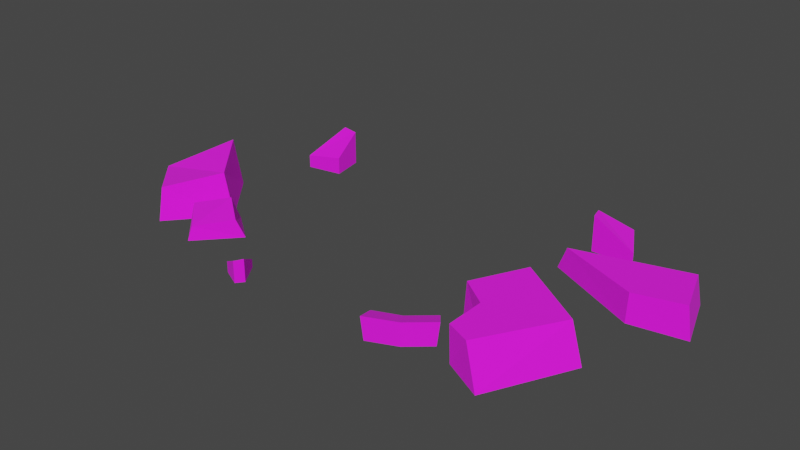 # Source: Rock_H.blend  (saved by Blender 4.2.66; exported with 4.5.12 LTS)
import bpy
from mathutils import Matrix  # noqa: F401  (used for matrix-valued properties, if any)

bpy.ops.wm.read_factory_settings(use_empty=True)
scene = bpy.context.scene
scene.name = 'Scene'

# ---- images (referenced by path relative to the original .blend; pixels are not part of the script)
import os
ASSET_DIR = os.environ.get("B2B_ASSET_DIR", "")  # directory of the original .blend (textures are referenced by path, not embedded)
HERE = os.path.dirname(os.path.abspath(__file__))  # packed textures are extracted next to this script under _unpacked/

def load_image(name, relpath, width, height, colorspace="sRGB"):
    """Load a texture the original file referenced (path relative to the .blend, or extracted next to this script)."""
    p = next((c for c in (os.path.join(HERE, relpath), os.path.join(ASSET_DIR, relpath)) if relpath and os.path.exists(c)), "")
    if p:
        img = bpy.data.images.load(p, check_existing=True)
        img.name = name
    else:  # same state as the original file: an image datablock whose file is absent (Cycles renders it pink)
        img = bpy.data.images.new(name, width, height)
        img.source = "FILE"
        img.filepath = "//" + (relpath or name)
    img.colorspace_settings.name = colorspace
    return img
img_tower_h_broken_3_png = load_image('Tower_H_Broken_3.png', 'Tower_Broken_3.png', 1024, 1024, 'sRGB')

# ---- materials (node trees are filled in below, after node groups)
mat_rock_h = bpy.data.materials.new('Rock_H')

# ---- material node trees
mat_rock_h.use_nodes = True; mat_rock_h.node_tree.nodes.clear()
_N = mat_rock_h.node_tree.nodes; _L = mat_rock_h.node_tree.links
n0 = _N.new('ShaderNodeBsdfPrincipled'); n0.name = 'Principled BSDF'; n0.location = (10, 300)
n0.inputs[2].default_value = 1.0
n1 = _N.new('ShaderNodeOutputMaterial'); n1.name = 'Material Output'; n1.location = (300, 300)
n2 = _N.new('ShaderNodeTexImage'); n2.name = 'Image Texture'; n2.location = (-254, 264)
n2.image = img_tower_h_broken_3_png
_L.new(n0.outputs[0], n1.inputs[0])
_L.new(n2.outputs[0], n0.inputs[0])
n1.is_active_output = True

# ---- world
world_world = bpy.data.worlds.new('World'); scene.world = world_world
world_world.use_nodes = True; world_world.node_tree.nodes.clear()
_N = world_world.node_tree.nodes; _L = world_world.node_tree.links
n0 = _N.new('ShaderNodeOutputWorld'); n0.name = 'World Output'; n0.location = (300, 300)
n1 = _N.new('ShaderNodeBackground'); n1.name = 'Background'; n1.location = (10, 300)
n1.inputs[0].default_value = (0.05088, 0.05088, 0.05088, 1.0)
_L.new(n1.outputs[0], n0.inputs[0])
n0.is_active_output = True
world_world.color = (0.05088, 0.05088, 0.05088)
world_world.use_sun_shadow = False
world_world.sun_shadow_jitter_overblur = 0.0

# ---- meshes
me_rock_h = bpy.data.meshes.new('Rock_H')
me_rock_h.from_pydata([(197.7, -24.43, 0.4131), (197.5, -21.8, 24.41), (117.1, 14.33, 0.4131), (125.2, 13.04, 20.42), (244.3, -16.54, 0.4131), (239.4, -14.71, 26.73), (227.4, 32.92, 0.4131), (224.2, 29.75, 25.89), (-235.0, -80.73, 1.44), (-227.3, -81.59, 20.09), (-182.0, -35.69, 0.808), (-184.7, -41.58, 43.84), (-179.8, -132.5, 0.9895), (-186.1, -122.0, 26.36), (-141.2, -84.42, -0.02772), (-153.8, -81.35, 34.86), (-161.5, 28.98, 0.2011), (-161.5, 28.98, 11.7), (-148.4, 63.62, 0.2011), (-148.4, 63.62, 31.95), (-130.3, 34.64, 0.2011), (-130.3, 34.64, 15.61), (-135.4, 63.08, 0.2011), (-135.4, 63.08, 30.49), (-64.0, -136.4, 0.1502), (-64.0, -136.4, 7.292), (-51.5, -155.7, 0.1502), (-51.5, -155.7, 19.87), (-72.68, -154.1, 0.1502), (-72.68, -154.1, 9.722), (-56.56, -162.0, 0.1502), (-56.56, -162.0, 18.96), (70.24, -158.9, -0.04559), (68.16, -159.8, 19.45), (59.56, -133.1, -0.04559), (59.76, -139.5, 11.38), (113.4, -132.3, -0.04559), (115.2, -130.9, 19.45), (96.31, -110.1, -0.04559), (101.8, -113.5, 11.38), (78.71, -125.5, -0.04559), (82.12, -130.5, 11.38), (94.6, -148.6, -0.04559), (94.6, -148.6, 19.45), (-124.9, -148.2, 7.287), (-124.5, -143.6, 18.47), (-152.7, -117.1, 6.908), (-150.6, -118.0, 21.88), (-94.71, -114.4, 7.017), (-100.9, -118.3, 22.23), (-124.1, -91.97, 6.407), (-125.7, -99.54, 27.32), (160.6, 52.51, 0.2011), (160.6, 52.51, 11.7), (123.6, 53.65, 0.2011), (123.6, 53.65, 31.95), (145.2, 80.23, 0.2011), (145.2, 80.23, 15.61), (119.9, 66.13, 0.2011), (119.9, 66.13, 30.49), (204.1, -92.3, 1.108), (130.6, -48.09, 1.58), (191.7, -87.61, 31.67), (132.0, -48.57, 32.74), (166.9, -160.8, -0.5583), (133.8, -109.7, 0.4835), (152.3, -152.0, 30.82), (132.3, -109.1, 31.35), (106.4, -92.67, 0.5119), (131.9, -143.1, 30.91), (108.3, -92.15, 31.81), (133.4, -143.7, 0.04601)], [], [(0, 1, 3, 2), (2, 3, 7, 6), (6, 7, 5, 4), (4, 5, 1, 0), (2, 6, 4, 0), (7, 3, 1, 5), (8, 9, 11, 10), (10, 11, 15, 14), (14, 15, 13, 12), (12, 13, 9, 8), (10, 14, 12, 8), (15, 9, 13), (9, 15, 11), (16, 17, 19, 18), (18, 19, 23, 22), (22, 23, 21, 20), (20, 21, 17, 16), (18, 22, 20, 16), (23, 19, 17, 21), (24, 25, 27, 26), (26, 27, 31, 30), (30, 31, 29, 28), (28, 29, 25, 24), (26, 30, 28, 24), (31, 27, 25, 29), (32, 33, 35, 34), (40, 41, 39, 38), (38, 39, 37, 36), (42, 43, 33, 32), (40, 38, 36, 42), (41, 35, 33, 43), (39, 41, 43, 37), (34, 40, 42, 32), (36, 37, 43, 42), (34, 35, 41, 40), (44, 45, 47, 46), (46, 47, 51, 50), (50, 51, 49, 48), (48, 49, 45, 44), (46, 50, 48, 44), (51, 45, 49), (45, 51, 47), (52, 53, 55, 54), (54, 55, 59, 58), (58, 59, 57, 56), (56, 57, 53, 52), (54, 58, 56, 52), (59, 55, 53, 57), (60, 61, 63, 62), (62, 67, 69, 66), (66, 69, 71, 64), (70, 68, 65, 67), (62, 66, 64, 60), (67, 62, 63, 70), (68, 70, 63, 61), (67, 65, 71, 69), (64, 71, 65, 60), (60, 65, 68, 61)])
_uv = me_rock_h.uv_layers.new(name='UVMap')
_uv.uv.foreach_set('vector', [0.5148, 0.5374, 0.4833, 0.5621, 0.4007, 0.4576, 0.4172, 0.4258, 0.3672, 0.4447, 0.4007, 0.4576, 0.4097, 0.6241, 0.3672, 0.6302, 0.401, 0.6661, 0.4097, 0.6241, 0.4871, 0.6326, 0.487, 0.677, 0.5315, 0.6353, 0.4871, 0.6326, 0.4833, 0.5621, 0.5231, 0.5573, 0.008252, 0.8389, 0.008252, 0.6534, 0.09379, 0.6394, 0.09384, 0.7179, 0.4097, 0.6241, 0.4007, 0.4576, 0.4833, 0.5621, 0.4871, 0.6326, 0.6484, 0.8137, 0.6698, 0.7879, 0.7742, 0.7933, 0.753, 0.8622, 0.8449, 0.7785, 0.7742, 0.7933, 0.7658, 0.7088, 0.8183, 0.6765, 0.7771, 0.6482, 0.7658, 0.7088, 0.6801, 0.6922, 0.6748, 0.6458, 0.6378, 0.6724, 0.6801, 0.6922, 0.6698, 0.7879, 0.6378, 0.7979, 0.1228, 0.8684, 0.1102, 0.9731, 0.008252, 0.9809, 0.008252, 0.8554, 0.7658, 0.7088, 0.6698, 0.7879, 0.6801, 0.6922, 0.6698, 0.7879, 0.7658, 0.7088, 0.7742, 0.7933, 0.4942, 0.2697, 0.4835, 0.2538, 0.5157, 0.1917, 0.5451, 0.2354, 0.5451, 0.148, 0.5157, 0.1917, 0.4992, 0.1776, 0.5272, 0.136, 0.4545, 0.1546, 0.4992, 0.1776, 0.4553, 0.2089, 0.4326, 0.1972, 0.4355, 0.2251, 0.4553, 0.2089, 0.4835, 0.2538, 0.4688, 0.2659, 0.3733, 0.9114, 0.3944, 0.9161, 0.3944, 0.9641, 0.3418, 0.9641, 0.4992, 0.1776, 0.5157, 0.1917, 0.4835, 0.2538, 0.4553, 0.2089, 0.9182, 0.5442, 0.9248, 0.5541, 0.9048, 0.5927, 0.8865, 0.5655, 0.8865, 0.6198, 0.9048, 0.5927, 0.9151, 0.6014, 0.8976, 0.6273, 0.9428, 0.6157, 0.9151, 0.6014, 0.9423, 0.5819, 0.9564, 0.5892, 0.9546, 0.5719, 0.9423, 0.5819, 0.9248, 0.5541, 0.934, 0.5466, 0.7698, 0.3703, 0.7567, 0.3673, 0.7567, 0.3376, 0.7894, 0.3376, 0.9151, 0.6014, 0.9048, 0.5927, 0.9248, 0.5541, 0.9423, 0.5819, 0.9066, 0.6458, 0.921, 0.6751, 0.8823, 0.6792, 0.8648, 0.6662, 0.8647, 0.7192, 0.8865, 0.7197, 0.8824, 0.7632, 0.8614, 0.7581, 0.8658, 0.7771, 0.8824, 0.7632, 0.9212, 0.7652, 0.9085, 0.7951, 0.9563, 0.7215, 0.9249, 0.7214, 0.921, 0.6751, 0.9544, 0.6769, 0.3479, 0.8537, 0.3418, 0.8154, 0.3879, 0.8108, 0.3943, 0.8515, 0.8865, 0.7197, 0.8823, 0.6792, 0.921, 0.6751, 0.9249, 0.7214, 0.8824, 0.7632, 0.8865, 0.7197, 0.9249, 0.7214, 0.9212, 0.7652, 0.3418, 0.8872, 0.3479, 0.8537, 0.3943, 0.8515, 0.3875, 0.8949, 0.9546, 0.7634, 0.9212, 0.7652, 0.9249, 0.7214, 0.9563, 0.7215, 0.8614, 0.685, 0.8823, 0.6792, 0.8865, 0.7197, 0.8647, 0.7192, 0.3538, 0.6983, 0.346, 0.7168, 0.2852, 0.7135, 0.2854, 0.6884, 0.2604, 0.7094, 0.2852, 0.7135, 0.2896, 0.7655, 0.2532, 0.7722, 0.2836, 0.802, 0.2896, 0.7655, 0.3411, 0.7742, 0.3449, 0.802, 0.3668, 0.7855, 0.3411, 0.7742, 0.346, 0.7168, 0.365, 0.7103, 0.6378, 0.9535, 0.6383, 0.8903, 0.6985, 0.8787, 0.707, 0.9535, 0.2896, 0.7655, 0.346, 0.7168, 0.3411, 0.7742, 0.346, 0.7168, 0.2896, 0.7655, 0.2852, 0.7135, 0.9123, 0.8116, 0.923, 0.8274, 0.8908, 0.8896, 0.8614, 0.8459, 0.8614, 0.9333, 0.8908, 0.8896, 0.9073, 0.9036, 0.8793, 0.9453, 0.952, 0.9266, 0.9073, 0.9036, 0.9512, 0.8723, 0.9739, 0.884, 0.971, 0.8562, 0.9512, 0.8723, 0.923, 0.8274, 0.9377, 0.8154, 0.9562, 0.2539, 0.9351, 0.2492, 0.9351, 0.2013, 0.9878, 0.2013, 0.9073, 0.9036, 0.8908, 0.8896, 0.923, 0.8274, 0.9512, 0.8723, 0.8616, 0.4419, 0.8616, 0.5803, 0.8113, 0.5783, 0.8123, 0.4632, 0.8123, 0.4632, 0.7189, 0.5214, 0.6845, 0.4799, 0.691, 0.4474, 0.691, 0.4474, 0.6845, 0.4799, 0.6406, 0.4833, 0.6378, 0.4206, 0.7302, 0.5764, 0.6794, 0.5936, 0.6618, 0.5424, 0.7189, 0.5214, 0.8123, 0.4632, 0.691, 0.4474, 0.698, 0.39, 0.8228, 0.4103, 0.7189, 0.5214, 0.8123, 0.4632, 0.8113, 0.5783, 0.7302, 0.5764, 0.7258, 0.6275, 0.7302, 0.5764, 0.8113, 0.5783, 0.8087, 0.6293, 0.7189, 0.5214, 0.6618, 0.5424, 0.6406, 0.4833, 0.6845, 0.4799, 0.1896, 0.9529, 0.1882, 0.8906, 0.238, 0.8642, 0.319, 0.9529, 0.319, 0.9529, 0.238, 0.8642, 0.2411, 0.8108, 0.3252, 0.8108])
me_rock_h.materials.append(mat_rock_h)
me_rock_h.use_paint_bone_selection = False
me_rock_h.use_paint_mask = True
me_rock_h.update()

# ---- objects
ob_rock_h = bpy.data.objects.new('Rock_H', me_rock_h)

# ---- transforms, parenting, visibility, modifiers, constraints
ob_rock_h.location = (0.0, 0.0, 0.0)
_vg = ob_rock_h.vertex_groups.new(name='Group')

# ---- collection membership
scene.collection.objects.link(ob_rock_h)

# ---- scene / render settings (as saved in the file)
scene.frame_start = 1; scene.frame_end = 250; scene.frame_set(1)
scene.render.engine = 'BLENDER_EEVEE_NEXT'
scene.view_settings.view_transform = 'Filmic'
scene.unit_settings.scale_length = 0.01
bpy.context.view_layer.update()

# ---- added for rendering (the .blend has no active camera and no usable light): camera, sun
cam_auto = bpy.data.cameras.new('AutoCamera')
cam_auto.lens = 50.0
cam_auto.sensor_width = 36.0
cam_auto.clip_end = 8750.27
ob_auto_camera = bpy.data.objects.new('AutoCamera', cam_auto)
scene.collection.objects.link(ob_auto_camera)
ob_auto_camera.location = (503.23, -639.202, 420.515)
ob_auto_camera.rotation_euler = (1.09748, -7.21219e-08, 0.694738)
scene.camera = ob_auto_camera
light_auto_sun = bpy.data.lights.new('AutoSun', 'SUN')
light_auto_sun.energy = 3.0
light_auto_sun.angle = 0.0523599
ob_auto_sun = bpy.data.objects.new('AutoSun', light_auto_sun)
scene.collection.objects.link(ob_auto_sun)
ob_auto_sun.rotation_euler = (0.872665, 0.174533, 0.523599)
bpy.context.view_layer.update()
